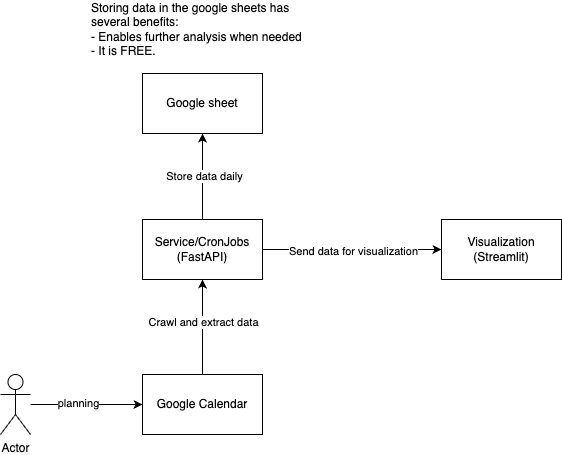

The diagram above was exported from draw.io. Its source (the exported page's mxGraphModel, read from the mxfile embedded in the PNG):
<mxGraphModel dx="1026" dy="650" grid="0" gridSize="10" guides="1" tooltips="1" connect="1" arrows="1" fold="1" page="1" pageScale="1" pageWidth="850" pageHeight="1100" math="0" shadow="0">
  <root>
    <mxCell id="0" />
    <mxCell id="1" parent="0" />
    <mxCell id="VKUMHplaWThUFtP91zfk-3" style="edgeStyle=orthogonalEdgeStyle;rounded=0;orthogonalLoop=1;jettySize=auto;html=1;exitX=1;exitY=0.5;exitDx=0;exitDy=0;entryX=0;entryY=0.5;entryDx=0;entryDy=0;" edge="1" parent="1" source="VKUMHplaWThUFtP91zfk-1" target="VKUMHplaWThUFtP91zfk-2">
      <mxGeometry relative="1" as="geometry" />
    </mxCell>
    <mxCell id="VKUMHplaWThUFtP91zfk-15" value="Send data for visualization" style="edgeLabel;html=1;align=center;verticalAlign=middle;resizable=0;points=[];" vertex="1" connectable="0" parent="VKUMHplaWThUFtP91zfk-3">
      <mxGeometry y="-1" relative="1" as="geometry">
        <mxPoint as="offset" />
      </mxGeometry>
    </mxCell>
    <mxCell id="VKUMHplaWThUFtP91zfk-8" style="edgeStyle=orthogonalEdgeStyle;rounded=0;orthogonalLoop=1;jettySize=auto;html=1;entryX=0.5;entryY=1;entryDx=0;entryDy=0;" edge="1" parent="1" source="VKUMHplaWThUFtP91zfk-1" target="VKUMHplaWThUFtP91zfk-7">
      <mxGeometry relative="1" as="geometry" />
    </mxCell>
    <mxCell id="VKUMHplaWThUFtP91zfk-14" value="Store data daily" style="edgeLabel;html=1;align=center;verticalAlign=middle;resizable=0;points=[];" vertex="1" connectable="0" parent="VKUMHplaWThUFtP91zfk-8">
      <mxGeometry x="0.0233" y="-1" relative="1" as="geometry">
        <mxPoint as="offset" />
      </mxGeometry>
    </mxCell>
    <mxCell id="VKUMHplaWThUFtP91zfk-1" value="Service/CronJobs (FastAPI)" style="rounded=0;whiteSpace=wrap;html=1;" vertex="1" parent="1">
      <mxGeometry x="145" y="240" width="120" height="60" as="geometry" />
    </mxCell>
    <mxCell id="VKUMHplaWThUFtP91zfk-2" value="Visualization (Streamlit)" style="rounded=0;whiteSpace=wrap;html=1;" vertex="1" parent="1">
      <mxGeometry x="444" y="240" width="120" height="60" as="geometry" />
    </mxCell>
    <mxCell id="VKUMHplaWThUFtP91zfk-6" style="edgeStyle=orthogonalEdgeStyle;rounded=0;orthogonalLoop=1;jettySize=auto;html=1;entryX=0.5;entryY=1;entryDx=0;entryDy=0;" edge="1" parent="1" source="VKUMHplaWThUFtP91zfk-4" target="VKUMHplaWThUFtP91zfk-1">
      <mxGeometry relative="1" as="geometry" />
    </mxCell>
    <mxCell id="VKUMHplaWThUFtP91zfk-13" value="Crawl and extract data" style="edgeLabel;html=1;align=center;verticalAlign=middle;resizable=0;points=[];" vertex="1" connectable="0" parent="VKUMHplaWThUFtP91zfk-6">
      <mxGeometry x="0.1158" relative="1" as="geometry">
        <mxPoint as="offset" />
      </mxGeometry>
    </mxCell>
    <mxCell id="VKUMHplaWThUFtP91zfk-4" value="Google Calendar" style="rounded=0;whiteSpace=wrap;html=1;" vertex="1" parent="1">
      <mxGeometry x="145" y="395" width="120" height="60" as="geometry" />
    </mxCell>
    <mxCell id="VKUMHplaWThUFtP91zfk-7" value="Google sheet" style="rounded=0;whiteSpace=wrap;html=1;" vertex="1" parent="1">
      <mxGeometry x="145" y="94" width="120" height="60" as="geometry" />
    </mxCell>
    <mxCell id="VKUMHplaWThUFtP91zfk-9" value="Storing data in the google sheets has several benefits: &lt;br&gt;- Enables further analysis when needed&lt;br&gt;- It is FREE." style="text;html=1;align=left;verticalAlign=middle;whiteSpace=wrap;rounded=0;" vertex="1" parent="1">
      <mxGeometry x="92" y="35" width="230" height="30" as="geometry" />
    </mxCell>
    <mxCell id="VKUMHplaWThUFtP91zfk-11" style="edgeStyle=orthogonalEdgeStyle;rounded=0;orthogonalLoop=1;jettySize=auto;html=1;entryX=0;entryY=0.5;entryDx=0;entryDy=0;" edge="1" parent="1" source="VKUMHplaWThUFtP91zfk-10" target="VKUMHplaWThUFtP91zfk-4">
      <mxGeometry relative="1" as="geometry" />
    </mxCell>
    <mxCell id="VKUMHplaWThUFtP91zfk-12" value="planning" style="edgeLabel;html=1;align=center;verticalAlign=middle;resizable=0;points=[];" vertex="1" connectable="0" parent="VKUMHplaWThUFtP91zfk-11">
      <mxGeometry x="-0.1607" y="2" relative="1" as="geometry">
        <mxPoint as="offset" />
      </mxGeometry>
    </mxCell>
    <mxCell id="VKUMHplaWThUFtP91zfk-10" value="Actor" style="shape=umlActor;verticalLabelPosition=bottom;verticalAlign=top;html=1;outlineConnect=0;" vertex="1" parent="1">
      <mxGeometry x="3" y="395" width="30" height="60" as="geometry" />
    </mxCell>
  </root>
</mxGraphModel>